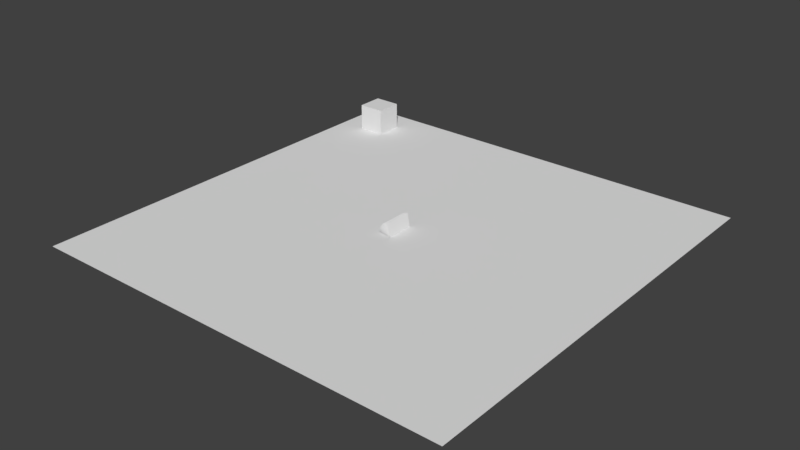 # Source: TestLevel.blend  (saved by Blender 2.79.0; exported with 4.5.12 LTS)
import bpy
from mathutils import Matrix  # noqa: F401  (used for matrix-valued properties, if any)

bpy.ops.wm.read_factory_settings(use_empty=True)
scene = bpy.context.scene
scene.name = 'Scene'

# ---- collections
col_collection_1 = bpy.data.collections.new('Collection 1'); scene.collection.children.link(col_collection_1)

# ---- world
world_world = bpy.data.worlds.new('World'); scene.world = world_world
world_world.use_nodes = True; world_world.node_tree.nodes.clear()
_N = world_world.node_tree.nodes; _L = world_world.node_tree.links
n0 = _N.new('ShaderNodeOutputWorld'); n0.name = 'World Output'; n0.location = (300, 300)
n1 = _N.new('ShaderNodeBackground'); n1.name = 'Background'; n1.location = (10, 300)
n1.inputs[0].default_value = (0.05088, 0.05088, 0.05088, 1.0)
_L.new(n1.outputs[0], n0.inputs[0])
n0.is_active_output = True
world_world.color = (0.05088, 0.05088, 0.05088)
world_world.use_sun_shadow = False
world_world.sun_shadow_jitter_overblur = 0.0
world_world.cycles.sampling_method = 'MANUAL'

# ---- meshes
me_plane_010 = bpy.data.meshes.new('Plane.010')
me_plane_010.from_pydata([(-1.0, -1.0, 0.0), (1.0, -1.0, 0.0), (-1.0, 1.0, 0.0), (1.0, 1.0, 0.0)], [], [(0, 1, 3, 2)])
me_plane_010.use_remesh_preserve_volume = False
me_plane_010.use_remesh_preserve_attributes = False
me_plane_010.use_mirror_vertex_groups = False
me_plane_010.update()
me_plane_009 = bpy.data.meshes.new('Plane.009')
me_plane_009.from_pydata([(-1.0, -1.0, 0.0), (1.0, -1.0, 0.0), (-1.0, 1.0, 0.0), (1.0, 1.0, 0.0)], [], [(0, 1, 3, 2)])
me_plane_009.use_remesh_preserve_volume = False
me_plane_009.use_remesh_preserve_attributes = False
me_plane_009.use_mirror_vertex_groups = False
me_plane_009.update()
me_plane_008 = bpy.data.meshes.new('Plane.008')
me_plane_008.from_pydata([(-1.0, -1.0, 0.0), (1.0, -1.0, 0.0), (-1.0, 1.0, 0.0), (1.0, 1.0, 0.0)], [], [(0, 1, 3, 2)])
me_plane_008.use_remesh_preserve_volume = False
me_plane_008.use_remesh_preserve_attributes = False
me_plane_008.use_mirror_vertex_groups = False
me_plane_008.update()
me_plane_007 = bpy.data.meshes.new('Plane.007')
me_plane_007.from_pydata([(-1.0, -1.0, 0.0), (1.0, -1.0, 0.0), (-1.0, 1.0, 0.0), (1.0, 1.0, 0.0)], [], [(0, 1, 3, 2)])
me_plane_007.use_remesh_preserve_volume = False
me_plane_007.use_remesh_preserve_attributes = False
me_plane_007.use_mirror_vertex_groups = False
me_plane_007.update()
me_plane_006 = bpy.data.meshes.new('Plane.006')
me_plane_006.from_pydata([(-1.0, -1.0, 0.0), (1.0, -1.0, 0.0), (-1.0, 1.0, 0.0), (1.0, 1.0, 0.0)], [], [(0, 1, 3, 2)])
me_plane_006.use_remesh_preserve_volume = False
me_plane_006.use_remesh_preserve_attributes = False
me_plane_006.use_mirror_vertex_groups = False
me_plane_006.update()
me_plane_005 = bpy.data.meshes.new('Plane.005')
me_plane_005.from_pydata([(-1.0, -1.0, 0.0), (1.0, -1.0, 0.0), (-1.0, 1.0, 0.0), (1.0, 1.0, 0.0)], [], [(0, 1, 3, 2)])
me_plane_005.use_remesh_preserve_volume = False
me_plane_005.use_remesh_preserve_attributes = False
me_plane_005.use_mirror_vertex_groups = False
me_plane_005.update()
me_plane_004 = bpy.data.meshes.new('Plane.004')
me_plane_004.from_pydata([(-1.0, -1.0, 0.0), (1.0, -1.0, 0.0), (-1.0, 1.0, 0.0), (1.0, 1.0, 0.0)], [], [(0, 1, 3, 2)])
me_plane_004.use_remesh_preserve_volume = False
me_plane_004.use_remesh_preserve_attributes = False
me_plane_004.use_mirror_vertex_groups = False
me_plane_004.update()
me_plane_003 = bpy.data.meshes.new('Plane.003')
me_plane_003.from_pydata([(-1.0, -1.0, 0.0), (1.0, -1.0, 0.0), (-1.0, 1.0, 0.0), (1.0, 1.0, 0.0)], [], [(0, 1, 3, 2)])
me_plane_003.use_remesh_preserve_volume = False
me_plane_003.use_remesh_preserve_attributes = False
me_plane_003.use_mirror_vertex_groups = False
me_plane_003.update()
me_plane_001 = bpy.data.meshes.new('Plane.001')
me_plane_001.from_pydata([], [], [])
me_plane_001.use_remesh_preserve_volume = False
me_plane_001.use_remesh_preserve_attributes = False
me_plane_001.use_mirror_vertex_groups = False
me_plane_001.update()
me_cube_001 = bpy.data.meshes.new('Cube.001')
me_cube_001.from_pydata([(-1.0, -1.0, 0.0), (-1.0, -1.0, 2.0), (-1.0, 1.0, 0.0), (-1.0, 1.0, 2.0), (1.0, -1.0, 0.0), (1.0, -1.0, 2.0), (1.0, 1.0, 0.0), (1.0, 1.0, 2.0)], [], [(0, 1, 3, 2), (2, 3, 7, 6), (6, 7, 5, 4), (4, 5, 1, 0), (2, 6, 4, 0), (7, 3, 1, 5)])
me_cube_001.use_remesh_preserve_volume = False
me_cube_001.use_remesh_preserve_attributes = False
me_cube_001.use_mirror_vertex_groups = False
me_cube_001.update()
me_plane = bpy.data.meshes.new('Plane')
me_plane.from_pydata([(-1.0, -1.0, 0.0), (1.0, -1.0, 0.0), (-1.0, 1.0, 0.0), (1.0, 1.0, 0.0)], [], [(0, 1, 3, 2)])
me_plane.use_remesh_preserve_volume = False
me_plane.use_remesh_preserve_attributes = False
me_plane.use_mirror_vertex_groups = False
me_plane.update()

# ---- objects
ob_plane_009 = bpy.data.objects.new('Plane.009', me_plane_010)
ob_plane_008 = bpy.data.objects.new('Plane.008', me_plane_009)
ob_plane_007 = bpy.data.objects.new('Plane.007', me_plane_008)
ob_plane_006 = bpy.data.objects.new('Plane.006', me_plane_007)
ob_plane_005 = bpy.data.objects.new('Plane.005', me_plane_006)
ob_plane_004 = bpy.data.objects.new('Plane.004', me_plane_005)
ob_plane_003 = bpy.data.objects.new('Plane.003', me_plane_004)
ob_plane_002 = bpy.data.objects.new('Plane.002', me_plane_003)
ob_plane_001 = bpy.data.objects.new('Plane.001', me_plane_001)
ob_cube = bpy.data.objects.new('Cube', me_cube_001)
ob_plane = bpy.data.objects.new('Plane', me_plane)

# ---- transforms, parenting, visibility, modifiers, constraints
ob_plane_009.location = (0.0, 0.0, 0.0)
ob_plane_009.rotation_euler = (6.382e-07, 1.396, 7.606e-07)
ob_plane_009.lineart.crease_threshold = 0.0
ob_plane_008.location = (0.0, 0.0, 0.0)
ob_plane_008.rotation_euler = (2.58e-07, 1.222, 3.685e-07)
ob_plane_008.lineart.crease_threshold = 0.0
ob_plane_007.location = (0.0, 0.0, 0.0)
ob_plane_007.rotation_euler = (1.341e-07, 1.047, 2.323e-07)
ob_plane_007.lineart.crease_threshold = 0.0
ob_plane_006.location = (0.0, 0.0, 0.0)
ob_plane_006.rotation_euler = (7.453e-08, 0.8727, 1.598e-07)
ob_plane_006.lineart.crease_threshold = 0.0
ob_plane_005.location = (0.0, 0.0, 0.0)
ob_plane_005.rotation_euler = (4.096e-08, 0.6981, 1.125e-07)
ob_plane_005.lineart.crease_threshold = 0.0
ob_plane_004.location = (0.0, 0.0, 0.0)
ob_plane_004.rotation_euler = (2.075e-08, 0.5236, 7.743e-08)
ob_plane_004.lineart.crease_threshold = 0.0
ob_plane_003.location = (0.0, 0.0, 0.0)
ob_plane_003.rotation_euler = (8.607e-09, 0.3491, 4.881e-08)
ob_plane_003.lineart.crease_threshold = 0.0
ob_plane_002.location = (0.0, 0.0, 0.0)
ob_plane_002.rotation_euler = (2.069e-09, 0.1745, 2.365e-08)
ob_plane_002.lineart.crease_threshold = 0.0
ob_plane_001.location = (0.0, 0.0, 0.0)
ob_plane_001.scale = (16.0, 16.0, 16.0)
ob_plane_001.lineart.crease_threshold = 0.0
ob_cube.location = (-13.0, 13.0, 0.0)
ob_cube.lineart.crease_threshold = 0.0
ob_plane.location = (0.0, 0.0, 0.0)
ob_plane.scale = (16.0, 16.0, 16.0)
ob_plane.lineart.crease_threshold = 0.0

# ---- collection membership
col_collection_1.objects.link(ob_plane_009)
col_collection_1.objects.link(ob_plane_008)
col_collection_1.objects.link(ob_plane_007)
col_collection_1.objects.link(ob_plane_006)
col_collection_1.objects.link(ob_plane_005)
col_collection_1.objects.link(ob_plane_004)
col_collection_1.objects.link(ob_plane_003)
col_collection_1.objects.link(ob_plane_002)
col_collection_1.objects.link(ob_plane_001)
col_collection_1.objects.link(ob_cube)
col_collection_1.objects.link(ob_plane)

# ---- scene / render settings (as saved in the file)
scene.frame_start = 1; scene.frame_end = 250; scene.frame_set(1)
scene.render.engine = 'CYCLES'
scene.render.resolution_percentage = 50
scene.render.dither_intensity = 0.0
scene.cycles.use_denoising = False
scene.cycles.samples = 128
scene.cycles.sampling_pattern = 'TABULATED_SOBOL'
scene.cycles.use_adaptive_sampling = False
scene.cycles.use_light_tree = False
scene.cycles.blur_glossy = 0.0
scene.cycles.sample_clamp_indirect = 0.0
scene.view_settings.view_transform = 'Standard'
bpy.context.view_layer.update()

# ---- added for rendering (the .blend has no active camera and no usable light): camera, sun
cam_auto = bpy.data.cameras.new('AutoCamera')
cam_auto.lens = 50.0
cam_auto.sensor_width = 36.0
cam_auto.clip_end = 1000.0
ob_auto_camera = bpy.data.objects.new('AutoCamera', cam_auto)
scene.collection.objects.link(ob_auto_camera)
ob_auto_camera.location = (41.9619, -50.3542, 34.0771)
ob_auto_camera.rotation_euler = (1.09748, -7.21219e-08, 0.694738)
scene.camera = ob_auto_camera
light_auto_sun = bpy.data.lights.new('AutoSun', 'SUN')
light_auto_sun.energy = 3.0
light_auto_sun.angle = 0.0523599
ob_auto_sun = bpy.data.objects.new('AutoSun', light_auto_sun)
scene.collection.objects.link(ob_auto_sun)
ob_auto_sun.rotation_euler = (0.872665, 0.174533, 0.523599)
bpy.context.view_layer.update()
